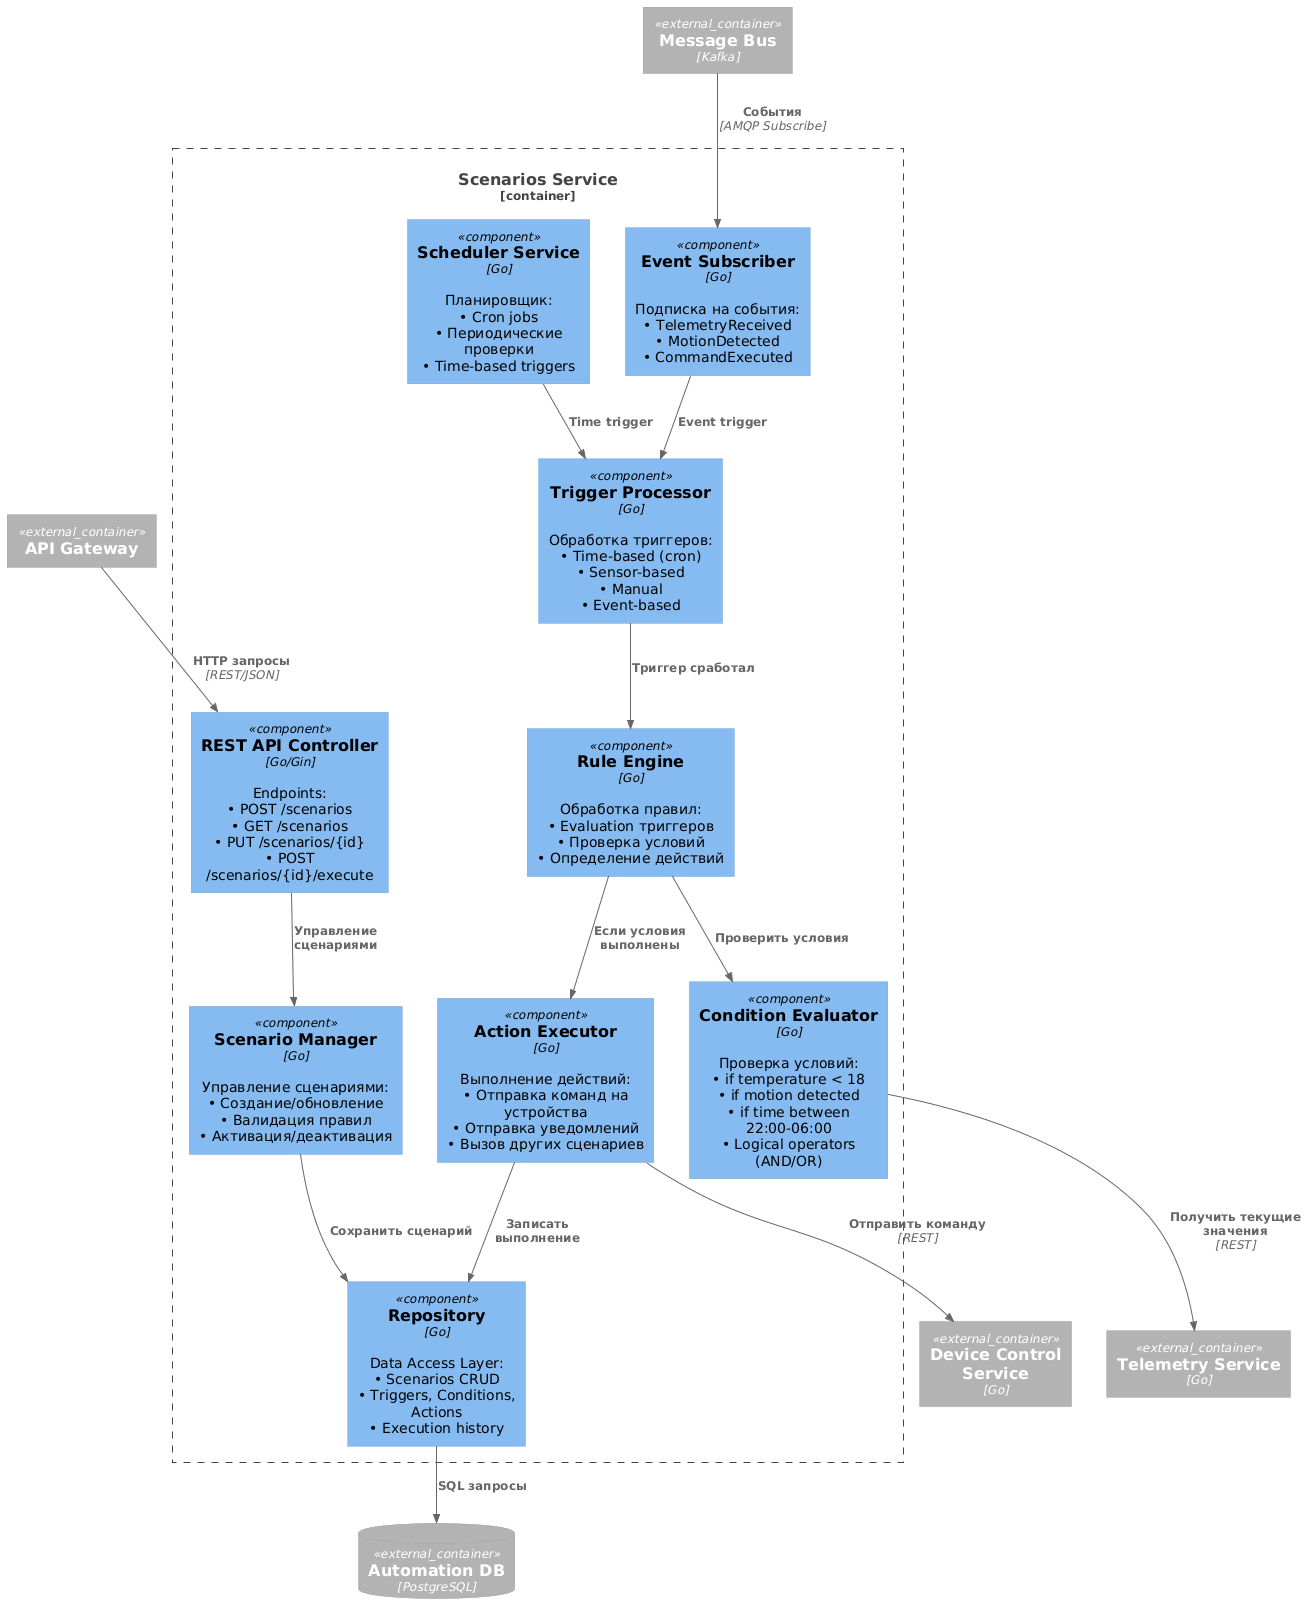

The diagram above was rendered by PlantUML. Its source (embedded in the PNG):
@startuml
!includeurl https://raw.githubusercontent.com/plantuml-stdlib/C4-PlantUML/master/C4_Component.puml


Container_Ext(apiGateway, "API Gateway")
Container_Ext(deviceControl, "Device Control Service", "Go", "")
Container_Ext(telemetryService, "Telemetry Service", "Go", "")
Container_Ext(messageBus, "Message Bus", "Kafka", "")
ContainerDb_Ext(automationDb, "Automation DB", "PostgreSQL", "")

Container_Boundary(automation, "Scenarios Service") {
    
    Component(restApi, "REST API Controller", "Go/Gin", "Endpoints:\n• POST /scenarios\n• GET /scenarios\n• PUT /scenarios/{id}\n• POST /scenarios/{id}/execute")
    
    Component(scenarioManager, "Scenario Manager", "Go", "Управление сценариями:\n• Создание/обновление\n• Валидация правил\n• Активация/деактивация")
    
    Component(ruleEngine, "Rule Engine", "Go", "Обработка правил:\n• Evaluation триггеров\n• Проверка условий\n• Определение действий")
    
    Component(triggerProcessor, "Trigger Processor", "Go", "Обработка триггеров:\n• Time-based (cron)\n• Sensor-based\n• Manual\n• Event-based")
    
    Component(conditionEvaluator, "Condition Evaluator", "Go", "Проверка условий:\n• if temperature < 18\n• if motion detected\n• if time between 22:00-06:00\n• Logical operators (AND/OR)")
    
    Component(actionExecutor, "Action Executor", "Go", "Выполнение действий:\n• Отправка команд на устройства\n• Отправка уведомлений\n• Вызов других сценариев")
    
    Component(schedulerService, "Scheduler Service", "Go", "Планировщик:\n• Cron jobs\n• Периодические проверки\n• Time-based triggers")
    
    Component(eventSubscriber, "Event Subscriber", "Go", "Подписка на события:\n• TelemetryReceived\n• MotionDetected\n• CommandExecuted")
    
    Component(repository, "Repository", "Go", "Data Access Layer:\n• Scenarios CRUD\n• Triggers, Conditions, Actions\n• Execution history")
}

' API flow
Rel(apiGateway, restApi, "HTTP запросы", "REST/JSON")
Rel(restApi, scenarioManager, "Управление сценариями")
Rel(scenarioManager, repository, "Сохранить сценарий")

' Trigger processing
Rel(schedulerService, triggerProcessor, "Time trigger")
Rel(eventSubscriber, triggerProcessor, "Event trigger")
Rel(messageBus, eventSubscriber, "События", "AMQP Subscribe")

' Rule evaluation
Rel(triggerProcessor, ruleEngine, "Триггер сработал")
Rel(ruleEngine, conditionEvaluator, "Проверить условия")
Rel(conditionEvaluator, telemetryService, "Получить текущие значения", "REST")
Rel(ruleEngine, actionExecutor, "Если условия выполнены")

' Action execution
Rel(actionExecutor, deviceControl, "Отправить команду", "REST")
Rel(actionExecutor, repository, "Записать выполнение")

' Repository to DB
Rel(repository, automationDb, "SQL запросы")
@enduml